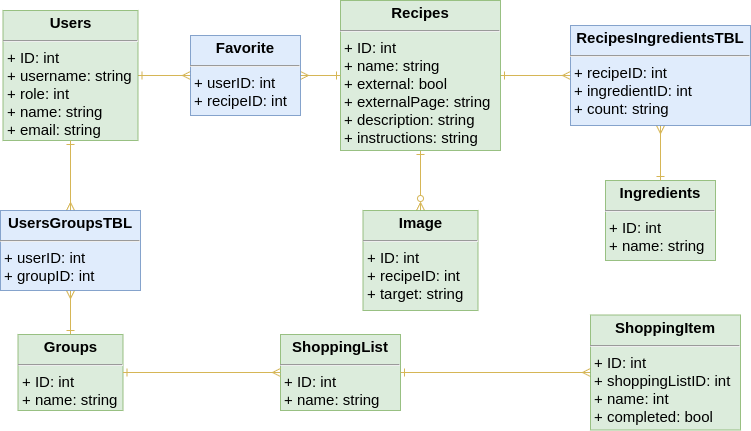

The diagram above was exported from draw.io. Its source (the exported page's mxGraphModel, read from the mxfile embedded in the PNG):
<mxGraphModel dx="1054" dy="272" grid="1" gridSize="10" guides="1" tooltips="1" connect="1" arrows="1" fold="1" page="1" pageScale="1" pageWidth="1169" pageHeight="827" math="0" shadow="0">
  <root>
    <mxCell id="0" />
    <mxCell id="1" parent="0" />
    <mxCell id="_rsMd5oVkelhD_smwz4v-26" style="edgeStyle=none;html=1;strokeWidth=1;fontSize=15;endArrow=ERmany;endFill=0;endSize=6;startArrow=ERone;startFill=0;fillColor=#fff2cc;strokeColor=#d6b656;" parent="1" source="_rsMd5oVkelhD_smwz4v-14" target="_rsMd5oVkelhD_smwz4v-24" edge="1">
      <mxGeometry relative="1" as="geometry" />
    </mxCell>
    <mxCell id="_rsMd5oVkelhD_smwz4v-14" value="&lt;p style=&quot;margin: 4px 0px 0px; text-align: center; font-size: 15px;&quot;&gt;&lt;b style=&quot;font-size: 15px;&quot;&gt;Users&lt;/b&gt;&lt;/p&gt;&lt;hr style=&quot;font-size: 15px;&quot;&gt;&lt;p style=&quot;margin: 0px 0px 0px 4px; font-size: 15px;&quot;&gt;+ ID: int&lt;/p&gt;&lt;p style=&quot;margin: 0px 0px 0px 4px; font-size: 15px;&quot;&gt;+ username: string&lt;/p&gt;&lt;p style=&quot;margin: 0px 0px 0px 4px; font-size: 15px;&quot;&gt;+ role: int&lt;/p&gt;&lt;p style=&quot;margin: 0px 0px 0px 4px; font-size: 15px;&quot;&gt;+ name: string&lt;/p&gt;&lt;p style=&quot;margin: 0px 0px 0px 4px; font-size: 15px;&quot;&gt;+ email: string&lt;/p&gt;" style="verticalAlign=top;align=left;overflow=fill;fontSize=15;fontFamily=Helvetica;html=1;shadow=0;labelBackgroundColor=none;sketch=0;opacity=80;fillColor=#d5e8d4;strokeColor=#82b366;" parent="1" vertex="1">
      <mxGeometry x="112.5" y="90" width="135" height="130" as="geometry" />
    </mxCell>
    <mxCell id="_rsMd5oVkelhD_smwz4v-28" style="edgeStyle=none;html=1;strokeWidth=1;fontSize=15;endArrow=ERmany;endFill=0;endSize=6;startArrow=ERone;startFill=0;fillColor=#fff2cc;strokeColor=#d6b656;" parent="1" source="_rsMd5oVkelhD_smwz4v-15" target="_rsMd5oVkelhD_smwz4v-25" edge="1">
      <mxGeometry relative="1" as="geometry" />
    </mxCell>
    <mxCell id="_rsMd5oVkelhD_smwz4v-29" style="edgeStyle=none;html=1;strokeWidth=1;fontSize=15;endArrow=ERzeroToMany;endFill=0;endSize=6;startArrow=ERone;startFill=0;fillColor=#fff2cc;strokeColor=#d6b656;" parent="1" source="_rsMd5oVkelhD_smwz4v-15" target="_rsMd5oVkelhD_smwz4v-20" edge="1">
      <mxGeometry relative="1" as="geometry" />
    </mxCell>
    <mxCell id="_rsMd5oVkelhD_smwz4v-15" value="&lt;p style=&quot;margin: 4px 0px 0px; text-align: center; font-size: 15px;&quot;&gt;&lt;b style=&quot;font-size: 15px;&quot;&gt;Recipes&lt;/b&gt;&lt;/p&gt;&lt;hr style=&quot;font-size: 15px;&quot;&gt;&lt;p style=&quot;margin: 0px 0px 0px 4px; font-size: 15px;&quot;&gt;+ ID: int&lt;/p&gt;&lt;p style=&quot;margin: 0px 0px 0px 4px; font-size: 15px;&quot;&gt;+ name: string&lt;/p&gt;&lt;p style=&quot;margin: 0px 0px 0px 4px; font-size: 15px;&quot;&gt;+ external: bool&lt;/p&gt;&lt;p style=&quot;margin: 0px 0px 0px 4px; font-size: 15px;&quot;&gt;+ externalPage: string&lt;/p&gt;&lt;p style=&quot;margin: 0px 0px 0px 4px; font-size: 15px;&quot;&gt;+ description: string&lt;/p&gt;&lt;p style=&quot;margin: 0px 0px 0px 4px; font-size: 15px;&quot;&gt;+ instructions: string&lt;/p&gt;" style="verticalAlign=top;align=left;overflow=fill;fontSize=15;fontFamily=Helvetica;html=1;shadow=0;labelBackgroundColor=none;sketch=0;opacity=80;fillColor=#d5e8d4;strokeColor=#82b366;" parent="1" vertex="1">
      <mxGeometry x="450" y="80" width="160" height="150" as="geometry" />
    </mxCell>
    <mxCell id="_rsMd5oVkelhD_smwz4v-34" style="edgeStyle=none;html=1;strokeWidth=1;fontSize=15;endArrow=ERmany;endFill=0;endSize=6;startArrow=ERone;startFill=0;fillColor=#fff2cc;strokeColor=#d6b656;" parent="1" source="_rsMd5oVkelhD_smwz4v-16" target="_rsMd5oVkelhD_smwz4v-22" edge="1">
      <mxGeometry relative="1" as="geometry" />
    </mxCell>
    <mxCell id="_rsMd5oVkelhD_smwz4v-16" value="&lt;p style=&quot;margin: 4px 0px 0px; text-align: center; font-size: 15px;&quot;&gt;&lt;b style=&quot;font-size: 15px;&quot;&gt;Groups&lt;/b&gt;&lt;/p&gt;&lt;hr style=&quot;font-size: 15px;&quot;&gt;&lt;p style=&quot;margin: 0px 0px 0px 4px; font-size: 15px;&quot;&gt;+ ID: int&lt;/p&gt;&lt;p style=&quot;margin: 0px 0px 0px 4px; font-size: 15px;&quot;&gt;+ name: string&lt;/p&gt;" style="verticalAlign=top;align=left;overflow=fill;fontSize=15;fontFamily=Helvetica;html=1;shadow=0;labelBackgroundColor=none;sketch=0;opacity=80;fillColor=#d5e8d4;strokeColor=#82b366;" parent="1" vertex="1">
      <mxGeometry x="127.5" y="414" width="105" height="76" as="geometry" />
    </mxCell>
    <mxCell id="_rsMd5oVkelhD_smwz4v-17" value="&lt;p style=&quot;margin: 4px 0px 0px; text-align: center; font-size: 15px;&quot;&gt;&lt;b style=&quot;font-size: 15px;&quot;&gt;ShoppingList&lt;/b&gt;&lt;/p&gt;&lt;hr style=&quot;font-size: 15px;&quot;&gt;&lt;p style=&quot;margin: 0px 0px 0px 4px; font-size: 15px;&quot;&gt;+ ID: int&lt;/p&gt;&lt;p style=&quot;margin: 0px 0px 0px 4px; font-size: 15px;&quot;&gt;+ name: string&lt;/p&gt;" style="verticalAlign=top;align=left;overflow=fill;fontSize=15;fontFamily=Helvetica;html=1;shadow=0;labelBackgroundColor=none;sketch=0;opacity=80;fillColor=#d5e8d4;strokeColor=#82b366;" parent="1" vertex="1">
      <mxGeometry x="390" y="414" width="120" height="76" as="geometry" />
    </mxCell>
    <mxCell id="_rsMd5oVkelhD_smwz4v-31" style="edgeStyle=none;html=1;strokeWidth=1;fontSize=15;endArrow=ERone;endFill=0;endSize=6;startArrow=ERmany;startFill=0;fillColor=#fff2cc;strokeColor=#d6b656;" parent="1" source="_rsMd5oVkelhD_smwz4v-19" target="_rsMd5oVkelhD_smwz4v-17" edge="1">
      <mxGeometry relative="1" as="geometry" />
    </mxCell>
    <mxCell id="_rsMd5oVkelhD_smwz4v-19" value="&lt;p style=&quot;margin: 4px 0px 0px; text-align: center; font-size: 15px;&quot;&gt;&lt;b style=&quot;font-size: 15px;&quot;&gt;ShoppingItem&lt;/b&gt;&lt;/p&gt;&lt;hr style=&quot;font-size: 15px;&quot;&gt;&lt;p style=&quot;margin: 0px 0px 0px 4px; font-size: 15px;&quot;&gt;+ ID: int&lt;/p&gt;&lt;p style=&quot;margin: 0px 0px 0px 4px; font-size: 15px;&quot;&gt;+ shoppingListID: int&lt;/p&gt;&lt;p style=&quot;margin: 0px 0px 0px 4px; font-size: 15px;&quot;&gt;+ name: int&lt;/p&gt;&lt;p style=&quot;margin: 0px 0px 0px 4px; font-size: 15px;&quot;&gt;+ completed: bool&lt;/p&gt;" style="verticalAlign=top;align=left;overflow=fill;fontSize=15;fontFamily=Helvetica;html=1;shadow=0;labelBackgroundColor=none;sketch=0;opacity=80;fillColor=#d5e8d4;strokeColor=#82b366;" parent="1" vertex="1">
      <mxGeometry x="700" y="394.5" width="150" height="115" as="geometry" />
    </mxCell>
    <mxCell id="_rsMd5oVkelhD_smwz4v-20" value="&lt;p style=&quot;margin: 4px 0px 0px; text-align: center; font-size: 15px;&quot;&gt;&lt;b style=&quot;font-size: 15px;&quot;&gt;Image&lt;/b&gt;&lt;/p&gt;&lt;hr style=&quot;font-size: 15px;&quot;&gt;&lt;p style=&quot;margin: 0px 0px 0px 4px; font-size: 15px;&quot;&gt;+ ID: int&lt;/p&gt;&lt;p style=&quot;margin: 0px 0px 0px 4px; font-size: 15px;&quot;&gt;+ recipeID: int&lt;/p&gt;&lt;p style=&quot;margin: 0px 0px 0px 4px; font-size: 15px;&quot;&gt;+ target: string&lt;/p&gt;" style="verticalAlign=top;align=left;overflow=fill;fontSize=15;fontFamily=Helvetica;html=1;shadow=0;labelBackgroundColor=none;sketch=0;opacity=80;fillColor=#d5e8d4;strokeColor=#82b366;" parent="1" vertex="1">
      <mxGeometry x="472.5" y="290" width="115" height="100" as="geometry" />
    </mxCell>
    <mxCell id="_rsMd5oVkelhD_smwz4v-21" value="&lt;p style=&quot;margin: 4px 0px 0px; text-align: center; font-size: 15px;&quot;&gt;&lt;b style=&quot;font-size: 15px;&quot;&gt;Ingredients&lt;/b&gt;&lt;/p&gt;&lt;hr style=&quot;font-size: 15px;&quot;&gt;&lt;p style=&quot;margin: 0px 0px 0px 4px; font-size: 15px;&quot;&gt;+ ID: int&lt;/p&gt;&lt;p style=&quot;margin: 0px 0px 0px 4px; font-size: 15px;&quot;&gt;+ name: string&lt;/p&gt;" style="verticalAlign=top;align=left;overflow=fill;fontSize=15;fontFamily=Helvetica;html=1;shadow=0;labelBackgroundColor=none;sketch=0;opacity=80;fillColor=#d5e8d4;strokeColor=#82b366;" parent="1" vertex="1">
      <mxGeometry x="715" y="260" width="110" height="80" as="geometry" />
    </mxCell>
    <mxCell id="_rsMd5oVkelhD_smwz4v-35" style="edgeStyle=none;html=1;strokeWidth=1;fontSize=15;endArrow=ERone;endFill=0;endSize=6;startArrow=ERmany;startFill=0;fillColor=#fff2cc;strokeColor=#d6b656;" parent="1" source="_rsMd5oVkelhD_smwz4v-22" target="_rsMd5oVkelhD_smwz4v-14" edge="1">
      <mxGeometry relative="1" as="geometry" />
    </mxCell>
    <mxCell id="_rsMd5oVkelhD_smwz4v-22" value="&lt;p style=&quot;margin: 4px 0px 0px; text-align: center; font-size: 15px;&quot;&gt;&lt;b style=&quot;font-size: 15px;&quot;&gt;UsersGroupsTBL&lt;/b&gt;&lt;/p&gt;&lt;hr style=&quot;font-size: 15px;&quot;&gt;&lt;p style=&quot;margin: 0px 0px 0px 4px; font-size: 15px;&quot;&gt;+ userID: int&lt;/p&gt;&lt;p style=&quot;margin: 0px 0px 0px 4px; font-size: 15px;&quot;&gt;+ groupID: int&lt;/p&gt;" style="verticalAlign=top;align=left;overflow=fill;fontSize=15;fontFamily=Helvetica;html=1;shadow=0;labelBackgroundColor=none;sketch=0;opacity=80;fillColor=#dae8fc;strokeColor=#6c8ebf;" parent="1" vertex="1">
      <mxGeometry x="110" y="290" width="140" height="80" as="geometry" />
    </mxCell>
    <mxCell id="_rsMd5oVkelhD_smwz4v-33" style="edgeStyle=none;html=1;strokeWidth=1;fontSize=15;endArrow=ERone;endFill=0;endSize=6;startArrow=ERmany;startFill=0;fillColor=#fff2cc;strokeColor=#d6b656;" parent="1" source="_rsMd5oVkelhD_smwz4v-17" target="_rsMd5oVkelhD_smwz4v-16" edge="1">
      <mxGeometry relative="1" as="geometry">
        <mxPoint x="310" y="457" as="sourcePoint" />
      </mxGeometry>
    </mxCell>
    <mxCell id="_rsMd5oVkelhD_smwz4v-27" style="edgeStyle=none;html=1;strokeWidth=1;fontSize=15;endArrow=ERone;endFill=0;endSize=6;startArrow=ERmany;startFill=0;fillColor=#fff2cc;strokeColor=#d6b656;" parent="1" source="_rsMd5oVkelhD_smwz4v-24" target="_rsMd5oVkelhD_smwz4v-15" edge="1">
      <mxGeometry relative="1" as="geometry" />
    </mxCell>
    <mxCell id="_rsMd5oVkelhD_smwz4v-24" value="&lt;p style=&quot;margin: 4px 0px 0px; text-align: center; font-size: 15px;&quot;&gt;&lt;b style=&quot;font-size: 15px;&quot;&gt;Favorite&lt;/b&gt;&lt;/p&gt;&lt;hr style=&quot;font-size: 15px;&quot;&gt;&lt;p style=&quot;margin: 0px 0px 0px 4px; font-size: 15px;&quot;&gt;+ userID: int&lt;/p&gt;&lt;p style=&quot;margin: 0px 0px 0px 4px; font-size: 15px;&quot;&gt;+ recipeID: int&lt;/p&gt;" style="verticalAlign=top;align=left;overflow=fill;fontSize=15;fontFamily=Helvetica;html=1;shadow=0;labelBackgroundColor=none;sketch=0;opacity=80;fillColor=#dae8fc;strokeColor=#6c8ebf;" parent="1" vertex="1">
      <mxGeometry x="300" y="115" width="110" height="80" as="geometry" />
    </mxCell>
    <mxCell id="_rsMd5oVkelhD_smwz4v-30" style="edgeStyle=none;html=1;strokeWidth=1;fontSize=15;endArrow=ERone;endFill=0;endSize=6;startArrow=ERmany;startFill=0;fillColor=#fff2cc;strokeColor=#d6b656;" parent="1" source="_rsMd5oVkelhD_smwz4v-25" target="_rsMd5oVkelhD_smwz4v-21" edge="1">
      <mxGeometry relative="1" as="geometry" />
    </mxCell>
    <mxCell id="_rsMd5oVkelhD_smwz4v-25" value="&lt;p style=&quot;margin: 4px 0px 0px; text-align: center; font-size: 15px;&quot;&gt;&lt;b style=&quot;font-size: 15px;&quot;&gt;RecipesIngredientsTBL&lt;/b&gt;&lt;/p&gt;&lt;hr style=&quot;font-size: 15px;&quot;&gt;&lt;p style=&quot;margin: 0px 0px 0px 4px; font-size: 15px;&quot;&gt;+ recipeID: int&lt;/p&gt;&lt;p style=&quot;margin: 0px 0px 0px 4px; font-size: 15px;&quot;&gt;+ ingredientID: int&lt;/p&gt;&lt;p style=&quot;margin: 0px 0px 0px 4px; font-size: 15px;&quot;&gt;+ count: string&lt;/p&gt;" style="verticalAlign=top;align=left;overflow=fill;fontSize=15;fontFamily=Helvetica;html=1;shadow=0;labelBackgroundColor=none;sketch=0;opacity=80;fillColor=#dae8fc;strokeColor=#6c8ebf;" parent="1" vertex="1">
      <mxGeometry x="680" y="105" width="180" height="100" as="geometry" />
    </mxCell>
  </root>
</mxGraphModel>